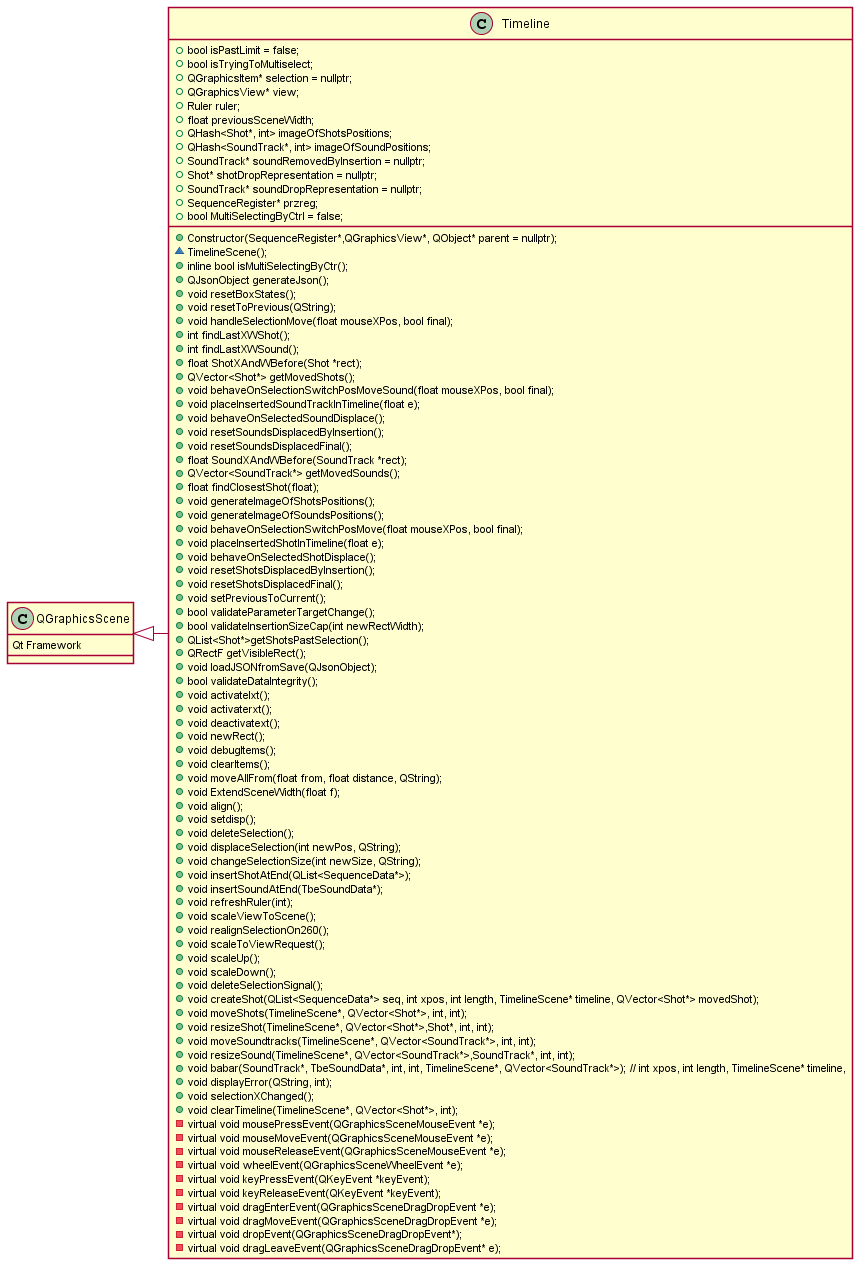

The diagram above was rendered by PlantUML. Its source (embedded in the PNG):
@startuml timeline

'skinparam linetype ortho
skinparam shadowing false
'left to right direction

class QGraphicsScene {
    Qt Framework
}

class Timeline{
  

    +bool isPastLimit = false;
    +bool isTryingToMultiselect;
    +QGraphicsItem* selection = nullptr;
    +Constructor(SequenceRegister*,QGraphicsView*, QObject* parent = nullptr);
    ~TimelineScene();
    +QGraphicsView* view;
    +Ruler ruler;
    +float previousSceneWidth;
    +QHash<Shot*, int> imageOfShotsPositions;
    +QHash<SoundTrack*, int> imageOfSoundPositions;
    +SoundTrack* soundRemovedByInsertion = nullptr;
    +Shot* shotDropRepresentation = nullptr;
    +SoundTrack* soundDropRepresentation = nullptr;
    +SequenceRegister* przreg;
    +bool MultiSelectingByCtrl = false;
    +inline bool isMultiSelectingByCtr();
    +QJsonObject generateJson();
    +void resetBoxStates();
    +void resetToPrevious(QString);
    +void handleSelectionMove(float mouseXPos, bool final);
    +int findLastXWShot();
    +int findLastXWSound();
    +float ShotXAndWBefore(Shot *rect);
    +QVector<Shot*> getMovedShots();
    +void behaveOnSelectionSwitchPosMoveSound(float mouseXPos, bool final);
    +void placeInsertedSoundTrackInTimeline(float e);
    +void behaveOnSelectedSoundDisplace();
    +void resetSoundsDisplacedByInsertion();
    +void resetSoundsDisplacedFinal();
    +float SoundXAndWBefore(SoundTrack *rect);
    +QVector<SoundTrack*> getMovedSounds();
    +float findClosestShot(float);
    +void generateImageOfShotsPositions();
    +void generateImageOfSoundsPositions();
    +void behaveOnSelectionSwitchPosMove(float mouseXPos, bool final);
    +void placeInsertedShotInTimeline(float e);
    +void behaveOnSelectedShotDisplace();
    +void resetShotsDisplacedByInsertion();
    +void resetShotsDisplacedFinal();
    +void setPreviousToCurrent();
    +bool validateParameterTargetChange();
    +bool validateInsertionSizeCap(int newRectWidth);
    +QList<Shot*>getShotsPastSelection();
    +QRectF getVisibleRect();
    +void loadJSONfromSave(QJsonObject);
    +bool validateDataIntegrity();
    +void activatelxt();
    +void activaterxt();
    +void deactivatext();
   +void newRect();
   +void debugItems();
   +void clearItems();
   +void moveAllFrom(float from, float distance, QString);
   +void ExtendSceneWidth(float f);
   +void align();
   +void setdisp();
    +void deleteSelection();
   +void displaceSelection(int newPos, QString);
   +void changeSelectionSize(int newSize, QString);
   +void insertShotAtEnd(QList<SequenceData*>);
   +void insertSoundAtEnd(TbeSoundData*);
   +void refreshRuler(int);
   +void scaleViewToScene();
   +void realignSelectionOn260();
   +void scaleToViewRequest();
   +void scaleUp();
   +void scaleDown();
   +void deleteSelectionSignal();
   +void createShot(QList<SequenceData*> seq, int xpos, int length, TimelineScene* timeline, QVector<Shot*> movedShot);
   +void moveShots(TimelineScene*, QVector<Shot*>, int, int);
   +void resizeShot(TimelineScene*, QVector<Shot*>,Shot*, int, int);
   +void moveSoundtracks(TimelineScene*, QVector<SoundTrack*>, int, int);
   +void resizeSound(TimelineScene*, QVector<SoundTrack*>,SoundTrack*, int, int);
   +void babar(SoundTrack*, TbeSoundData*, int, int, TimelineScene*, QVector<SoundTrack*>); // int xpos, int length, TimelineScene* timeline,
   +void displayError(QString, int);
   +void selectionXChanged();
   +void clearTimeline(TimelineScene*, QVector<Shot*>, int);
   -virtual void mousePressEvent(QGraphicsSceneMouseEvent *e);
    -virtual void mouseMoveEvent(QGraphicsSceneMouseEvent *e);
   -virtual void mouseReleaseEvent(QGraphicsSceneMouseEvent *e);
   -virtual void wheelEvent(QGraphicsSceneWheelEvent *e);
   -virtual void keyPressEvent(QKeyEvent *keyEvent);
   -virtual void keyReleaseEvent(QKeyEvent *keyEvent);
   -virtual void dragEnterEvent(QGraphicsSceneDragDropEvent *e);
   -virtual void dragMoveEvent(QGraphicsSceneDragDropEvent *e);
   -virtual void dropEvent(QGraphicsSceneDragDropEvent*);
   -virtual void dragLeaveEvent(QGraphicsSceneDragDropEvent* e);

}

QGraphicsScene  <|-right-  Timeline






@enduml